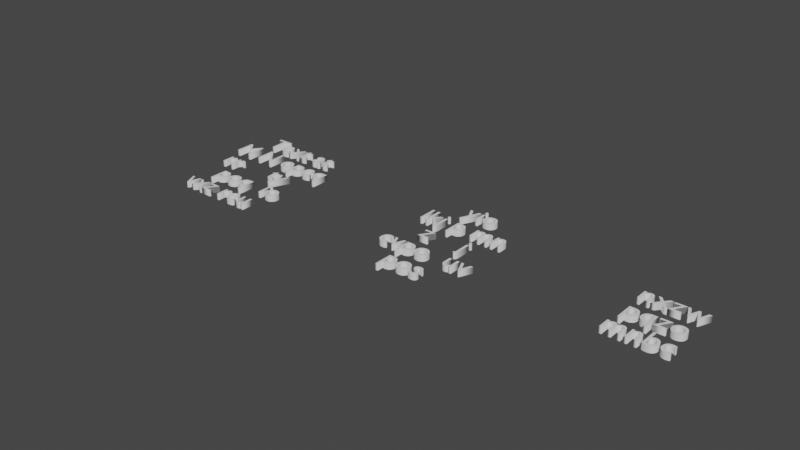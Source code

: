 # Source: Holograms.blend  (saved by Blender 3.2.14; exported with 4.5.12 LTS)
import bpy
from mathutils import Matrix  # noqa: F401  (used for matrix-valued properties, if any)

bpy.ops.wm.read_factory_settings(use_empty=True)
scene = bpy.context.scene
scene.name = 'Scene'

# ---- collections
col_collection = bpy.data.collections.new('Collection'); scene.collection.children.link(col_collection)

# ---- world
world_world = bpy.data.worlds.new('World'); scene.world = world_world
world_world.use_nodes = True; world_world.node_tree.nodes.clear()
_N = world_world.node_tree.nodes; _L = world_world.node_tree.links
n0 = _N.new('ShaderNodeOutputWorld'); n0.name = 'World Output'; n0.location = (300, 300)
n1 = _N.new('ShaderNodeBackground'); n1.name = 'Background'; n1.location = (10, 300)
n1.inputs[0].default_value = (0.05088, 0.05088, 0.05088, 1.0)
_L.new(n1.outputs[0], n0.inputs[0])
n0.is_active_output = True
world_world.color = (0.05088, 0.05088, 0.05088)
world_world.use_sun_shadow = False
world_world.sun_shadow_jitter_overblur = 0.0

# ---- curves / text
txt_text = bpy.data.curves.new('Text', 'FONT')
txt_text.dimensions = '2D'
txt_text.body = 'Text at\nM N opeq\nrr     ty  \n   poq  io\nvxz reu'
txt_text.extrude = 0.22
txt_text.align_x = 'CENTER'
txt_text.align_y = 'CENTER'
txt_text.size = 2.0
txt_text_001 = bpy.data.curves.new('Text.001', 'FONT')
txt_text_001.dimensions = '2D'
txt_text_001.body = '  yio  \nlkj p mn\nz    j\ncvpo  uv\npos'
txt_text_001.extrude = 0.22
txt_text_001.align_x = 'CENTER'
txt_text_001.align_y = 'CENTER'
txt_text_001.size = 2.0
txt_text_002 = bpy.data.curves.new('Text.002', 'FONT')
txt_text_002.dimensions = '2D'
txt_text_002.body = 'nxzw\npqzo\nmnbc'
txt_text_002.extrude = 0.22
txt_text_002.align_x = 'CENTER'
txt_text_002.align_y = 'CENTER'
txt_text_002.size = 2.0

# ---- objects
ob_hologram1 = bpy.data.objects.new('Hologram1', txt_text)
ob_hologram2 = bpy.data.objects.new('Hologram2', txt_text_001)
ob_hologram3 = bpy.data.objects.new('Hologram3', txt_text_002)

# ---- transforms, parenting, visibility, modifiers, constraints
ob_hologram1.location = (0.0, 0.0, 0.0)
ob_hologram2.location = (16.19, 0.0, 0.0)
ob_hologram3.location = (30.75, 0.0, 0.0)

# ---- collection membership
col_collection.objects.link(ob_hologram1)
col_collection.objects.link(ob_hologram2)
col_collection.objects.link(ob_hologram3)

# ---- scene / render settings (as saved in the file)
scene.frame_start = 1; scene.frame_end = 250; scene.frame_set(1)
scene.render.engine = 'BLENDER_EEVEE_NEXT'
scene.cycles.sampling_pattern = 'TABULATED_SOBOL'
scene.cycles.use_light_tree = False
scene.view_settings.view_transform = 'Filmic'
bpy.context.view_layer.update()

# ---- added for rendering (the .blend has no active camera and no usable light): camera, sun
cam_auto = bpy.data.cameras.new('AutoCamera')
cam_auto.lens = 50.0
cam_auto.sensor_width = 36.0
cam_auto.clip_end = 1000.0
ob_auto_camera = bpy.data.objects.new('AutoCamera', cam_auto)
scene.collection.objects.link(ob_auto_camera)
ob_auto_camera.location = (52.9097, -48.4214, 32.3076)
ob_auto_camera.rotation_euler = (1.09748, -7.21219e-08, 0.694738)
scene.camera = ob_auto_camera
light_auto_sun = bpy.data.lights.new('AutoSun', 'SUN')
light_auto_sun.energy = 3.0
light_auto_sun.angle = 0.0523599
ob_auto_sun = bpy.data.objects.new('AutoSun', light_auto_sun)
scene.collection.objects.link(ob_auto_sun)
ob_auto_sun.rotation_euler = (0.872665, 0.174533, 0.523599)
bpy.context.view_layer.update()
